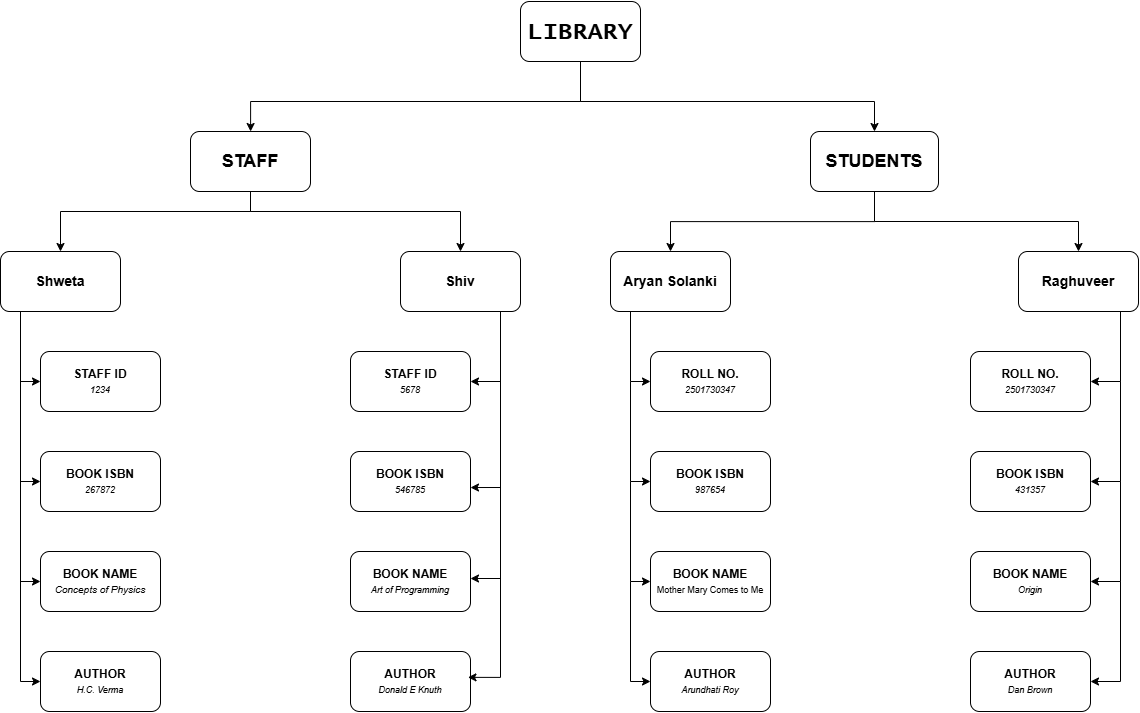

The diagram above was exported from draw.io. Its source (the exported page's mxGraphModel, read from the mxfile embedded in the PNG):
<mxGraphModel grid="1" page="1" gridSize="10" guides="1" tooltips="1" connect="1" arrows="1" fold="1" pageScale="1" pageWidth="850" pageHeight="1100" math="0" shadow="0">
  <root>
    <mxCell id="0" />
    <mxCell id="1" parent="0" />
    <mxCell id="0Qt69gh8Ez4PNi1jC02O-3" edge="1" parent="1" source="0Qt69gh8Ez4PNi1jC02O-1" style="edgeStyle=orthogonalEdgeStyle;rounded=0;orthogonalLoop=1;jettySize=auto;html=1;" target="0Qt69gh8Ez4PNi1jC02O-2" value="">
      <mxGeometry relative="1" as="geometry">
        <Array as="points">
          <mxPoint x="500" y="160" />
          <mxPoint x="170.13" y="160" />
        </Array>
      </mxGeometry>
    </mxCell>
    <mxCell id="0Qt69gh8Ez4PNi1jC02O-6" edge="1" parent="1" source="0Qt69gh8Ez4PNi1jC02O-1" style="edgeStyle=orthogonalEdgeStyle;rounded=0;orthogonalLoop=1;jettySize=auto;html=1;exitX=0.5;exitY=1;exitDx=0;exitDy=0;" target="0Qt69gh8Ez4PNi1jC02O-5" value="">
      <mxGeometry relative="1" as="geometry">
        <Array as="points">
          <mxPoint x="500" y="160" />
          <mxPoint x="794" y="160" />
        </Array>
        <mxPoint x="500" y="160" as="sourcePoint" />
        <mxPoint x="791.0234782608698" y="250" as="targetPoint" />
      </mxGeometry>
    </mxCell>
    <mxCell id="0Qt69gh8Ez4PNi1jC02O-1" parent="1" style="rounded=1;whiteSpace=wrap;html=1;" value="&lt;h1&gt;&lt;font face=&quot;Lucida Console&quot;&gt;LIBRARY&lt;/font&gt;&lt;/h1&gt;" vertex="1">
      <mxGeometry height="60" width="120" x="440" y="60" as="geometry" />
    </mxCell>
    <mxCell id="0Qt69gh8Ez4PNi1jC02O-8" edge="1" parent="1" source="0Qt69gh8Ez4PNi1jC02O-2" style="edgeStyle=orthogonalEdgeStyle;rounded=0;orthogonalLoop=1;jettySize=auto;html=1;" target="0Qt69gh8Ez4PNi1jC02O-7" value="">
      <mxGeometry relative="1" as="geometry">
        <Array as="points">
          <mxPoint x="170.04" y="269.96" />
          <mxPoint x="-20.04" y="269.96" />
        </Array>
      </mxGeometry>
    </mxCell>
    <mxCell id="0Qt69gh8Ez4PNi1jC02O-13" edge="1" parent="1" source="0Qt69gh8Ez4PNi1jC02O-2" style="edgeStyle=orthogonalEdgeStyle;rounded=0;orthogonalLoop=1;jettySize=auto;html=1;" target="0Qt69gh8Ez4PNi1jC02O-12" value="">
      <mxGeometry relative="1" as="geometry">
        <Array as="points">
          <mxPoint x="170.04" y="269.96" />
          <mxPoint x="380.04" y="269.96" />
        </Array>
      </mxGeometry>
    </mxCell>
    <mxCell id="0Qt69gh8Ez4PNi1jC02O-2" parent="1" style="whiteSpace=wrap;html=1;rounded=1;" value="&lt;h2&gt;STAFF&lt;/h2&gt;" vertex="1">
      <mxGeometry height="60" width="120" x="110" y="190" as="geometry" />
    </mxCell>
    <mxCell id="0Qt69gh8Ez4PNi1jC02O-16" edge="1" parent="1" style="edgeStyle=orthogonalEdgeStyle;rounded=0;orthogonalLoop=1;jettySize=auto;html=1;" target="0Qt69gh8Ez4PNi1jC02O-15" value="">
      <mxGeometry relative="1" as="geometry">
        <mxPoint x="794" y="280" as="sourcePoint" />
      </mxGeometry>
    </mxCell>
    <mxCell id="0Qt69gh8Ez4PNi1jC02O-23" edge="1" parent="1" source="0Qt69gh8Ez4PNi1jC02O-5" style="edgeStyle=orthogonalEdgeStyle;rounded=0;orthogonalLoop=1;jettySize=auto;html=1;exitX=0.5;exitY=1;exitDx=0;exitDy=0;" target="0Qt69gh8Ez4PNi1jC02O-22" value="">
      <mxGeometry relative="1" as="geometry">
        <Array as="points">
          <mxPoint x="794" y="280.07" />
          <mxPoint x="590" y="280.07" />
        </Array>
        <mxPoint x="794" y="280" as="sourcePoint" />
      </mxGeometry>
    </mxCell>
    <mxCell id="0Qt69gh8Ez4PNi1jC02O-5" parent="1" style="whiteSpace=wrap;html=1;rounded=1;fillColor=default;perimeterSpacing=0;" value="&lt;h2&gt;STUDENTS&lt;/h2&gt;" vertex="1">
      <mxGeometry height="60" width="128" x="730" y="190" as="geometry" />
    </mxCell>
    <mxCell id="0Qt69gh8Ez4PNi1jC02O-26" edge="1" parent="1" source="0Qt69gh8Ez4PNi1jC02O-7" style="edgeStyle=orthogonalEdgeStyle;rounded=0;orthogonalLoop=1;jettySize=auto;html=1;" target="0Qt69gh8Ez4PNi1jC02O-25" value="">
      <mxGeometry relative="1" as="geometry">
        <Array as="points">
          <mxPoint x="-60" y="470" />
          <mxPoint x="-60" y="470" />
        </Array>
      </mxGeometry>
    </mxCell>
    <mxCell id="0Qt69gh8Ez4PNi1jC02O-30" edge="1" parent="1" source="0Qt69gh8Ez4PNi1jC02O-7" style="edgeStyle=orthogonalEdgeStyle;rounded=0;orthogonalLoop=1;jettySize=auto;html=1;" target="0Qt69gh8Ez4PNi1jC02O-29" value="">
      <mxGeometry relative="1" as="geometry">
        <Array as="points">
          <mxPoint x="-60" y="540" />
        </Array>
      </mxGeometry>
    </mxCell>
    <mxCell id="0Qt69gh8Ez4PNi1jC02O-7" parent="1" style="whiteSpace=wrap;html=1;rounded=1;" value="&lt;h3&gt;Shweta&lt;/h3&gt;" vertex="1">
      <mxGeometry height="60" width="120" x="-80" y="310" as="geometry" />
    </mxCell>
    <mxCell id="0Qt69gh8Ez4PNi1jC02O-36" edge="1" parent="1" source="0Qt69gh8Ez4PNi1jC02O-12" style="edgeStyle=orthogonalEdgeStyle;rounded=0;orthogonalLoop=1;jettySize=auto;html=1;" target="0Qt69gh8Ez4PNi1jC02O-31" value="">
      <mxGeometry relative="1" as="geometry">
        <Array as="points">
          <mxPoint x="420.03" y="440.03" />
        </Array>
      </mxGeometry>
    </mxCell>
    <mxCell id="0Qt69gh8Ez4PNi1jC02O-12" parent="1" style="whiteSpace=wrap;html=1;rounded=1;" value="&lt;h3&gt;Shiv&lt;/h3&gt;" vertex="1">
      <mxGeometry height="60" width="120" x="320" y="310" as="geometry" />
    </mxCell>
    <mxCell id="0Qt69gh8Ez4PNi1jC02O-15" parent="1" style="whiteSpace=wrap;html=1;rounded=1;" value="&lt;h3&gt;Raghuveer&lt;/h3&gt;" vertex="1">
      <mxGeometry height="60" width="120" x="938" y="310" as="geometry" />
    </mxCell>
    <mxCell id="0Qt69gh8Ez4PNi1jC02O-22" parent="1" style="whiteSpace=wrap;html=1;rounded=1;" value="&lt;h3&gt;Aryan Solanki&lt;/h3&gt;" vertex="1">
      <mxGeometry height="60" width="120" x="530" y="310" as="geometry" />
    </mxCell>
    <mxCell id="0Qt69gh8Ez4PNi1jC02O-25" parent="1" style="whiteSpace=wrap;html=1;rounded=1;" value="&lt;h4&gt;STAFF ID&lt;br&gt;&lt;i style=&quot;font-size: 9px; background-color: transparent; color: light-dark(rgb(0, 0, 0), rgb(255, 255, 255)); font-weight: normal;&quot;&gt;1234&lt;/i&gt;&lt;/h4&gt;" vertex="1">
      <mxGeometry height="60" width="120" x="-40" y="410" as="geometry" />
    </mxCell>
    <mxCell id="0Qt69gh8Ez4PNi1jC02O-29" parent="1" style="whiteSpace=wrap;html=1;rounded=1;" value="&lt;h4&gt;BOOK ISBN&lt;br&gt;&lt;font style=&quot;font-size: 9px;&quot;&gt;&lt;i style=&quot;font-weight: normal;&quot;&gt;267872&lt;/i&gt;&lt;/font&gt;&lt;/h4&gt;" vertex="1">
      <mxGeometry height="60" width="120" x="-40" y="510" as="geometry" />
    </mxCell>
    <mxCell id="0Qt69gh8Ez4PNi1jC02O-31" parent="1" style="whiteSpace=wrap;html=1;rounded=1;" value="&lt;h4&gt;STAFF ID&lt;br&gt;&lt;i style=&quot;background-color: transparent; color: light-dark(rgb(0, 0, 0), rgb(255, 255, 255)); font-weight: normal;&quot;&gt;&lt;font style=&quot;font-size: 9px;&quot;&gt;5678&lt;/font&gt;&lt;/i&gt;&lt;/h4&gt;" vertex="1">
      <mxGeometry height="60" width="120" x="270" y="410" as="geometry" />
    </mxCell>
    <mxCell id="0Qt69gh8Ez4PNi1jC02O-32" parent="1" style="whiteSpace=wrap;html=1;rounded=1;" value="&lt;h4&gt;BOOK ISBN&lt;br&gt;&lt;i style=&quot;font-weight: normal;&quot;&gt;&lt;font style=&quot;font-size: 9px;&quot;&gt;546785&lt;/font&gt;&lt;/i&gt;&lt;/h4&gt;" vertex="1">
      <mxGeometry height="60" width="120" x="270" y="510" as="geometry" />
    </mxCell>
    <mxCell id="0Qt69gh8Ez4PNi1jC02O-33" edge="1" parent="1" style="edgeStyle=orthogonalEdgeStyle;rounded=0;orthogonalLoop=1;jettySize=auto;html=1;" value="">
      <mxGeometry relative="1" as="geometry">
        <Array as="points">
          <mxPoint x="420.03" y="376" />
          <mxPoint x="420.03" y="546.03" />
        </Array>
        <mxPoint x="420" y="380" as="sourcePoint" />
        <mxPoint x="390" y="546.03" as="targetPoint" />
      </mxGeometry>
    </mxCell>
    <mxCell id="0Qt69gh8Ez4PNi1jC02O-40" parent="1" style="whiteSpace=wrap;html=1;rounded=1;" value="&lt;h4&gt;BOOK NAME&lt;br&gt;&lt;span style=&quot;font-weight: normal;&quot;&gt;&lt;i&gt;&lt;font style=&quot;font-size: 10px;&quot;&gt;Concepts of Physics&lt;/font&gt;&lt;/i&gt;&lt;/span&gt;&lt;/h4&gt;" vertex="1">
      <mxGeometry height="60" width="120" x="-40" y="610" as="geometry" />
    </mxCell>
    <mxCell id="0Qt69gh8Ez4PNi1jC02O-41" edge="1" parent="1" style="edgeStyle=orthogonalEdgeStyle;rounded=0;orthogonalLoop=1;jettySize=auto;html=1;" target="0Qt69gh8Ez4PNi1jC02O-40" value="">
      <mxGeometry relative="1" as="geometry">
        <Array as="points">
          <mxPoint x="-60" y="640" />
        </Array>
        <mxPoint x="-60" y="470" as="sourcePoint" />
      </mxGeometry>
    </mxCell>
    <mxCell id="0Qt69gh8Ez4PNi1jC02O-42" parent="1" style="whiteSpace=wrap;html=1;rounded=1;" value="&lt;h4&gt;BOOK NAME&lt;br&gt;&lt;span style=&quot;font-weight: normal;&quot;&gt;&lt;i&gt;&lt;font style=&quot;font-size: 9px;&quot;&gt;Art of Programming&lt;/font&gt;&lt;/i&gt;&lt;/span&gt;&lt;/h4&gt;" vertex="1">
      <mxGeometry height="60" width="120" x="270" y="610" as="geometry" />
    </mxCell>
    <mxCell id="0Qt69gh8Ez4PNi1jC02O-43" edge="1" parent="1" style="edgeStyle=orthogonalEdgeStyle;rounded=0;orthogonalLoop=1;jettySize=auto;html=1;entryX=1;entryY=0.75;entryDx=0;entryDy=0;" value="">
      <mxGeometry relative="1" as="geometry">
        <Array as="points">
          <mxPoint x="420" y="637" />
        </Array>
        <mxPoint x="420" y="370" as="sourcePoint" />
        <mxPoint x="390" y="637" as="targetPoint" />
      </mxGeometry>
    </mxCell>
    <mxCell id="0Qt69gh8Ez4PNi1jC02O-44" parent="1" style="whiteSpace=wrap;html=1;rounded=1;" value="&lt;h4&gt;AUTHOR&lt;br&gt;&lt;span style=&quot;font-weight: normal;&quot;&gt;&lt;i&gt;&lt;font style=&quot;font-size: 9px;&quot;&gt;H.C. Verma&lt;/font&gt;&lt;/i&gt;&lt;/span&gt;&lt;/h4&gt;" vertex="1">
      <mxGeometry height="60" width="120" x="-40" y="710" as="geometry" />
    </mxCell>
    <mxCell id="0Qt69gh8Ez4PNi1jC02O-45" edge="1" parent="1" style="edgeStyle=orthogonalEdgeStyle;rounded=0;orthogonalLoop=1;jettySize=auto;html=1;" target="0Qt69gh8Ez4PNi1jC02O-44" value="">
      <mxGeometry relative="1" as="geometry">
        <Array as="points">
          <mxPoint x="-60" y="740" />
        </Array>
        <mxPoint x="-60" y="570" as="sourcePoint" />
      </mxGeometry>
    </mxCell>
    <mxCell id="0Qt69gh8Ez4PNi1jC02O-46" parent="1" style="whiteSpace=wrap;html=1;rounded=1;" value="&lt;h4&gt;AUTHOR&lt;br&gt;&lt;span style=&quot;font-weight: normal;&quot;&gt;&lt;i&gt;&lt;font style=&quot;font-size: 9px;&quot;&gt;Donald E Knuth&lt;/font&gt;&lt;/i&gt;&lt;/span&gt;&lt;/h4&gt;" vertex="1">
      <mxGeometry height="60" width="120" x="270" y="710" as="geometry" />
    </mxCell>
    <mxCell id="0Qt69gh8Ez4PNi1jC02O-47" edge="1" parent="1" style="edgeStyle=orthogonalEdgeStyle;rounded=0;orthogonalLoop=1;jettySize=auto;html=1;entryX=0.979;entryY=0.431;entryDx=0;entryDy=0;entryPerimeter=0;" target="0Qt69gh8Ez4PNi1jC02O-46" value="">
      <mxGeometry relative="1" as="geometry">
        <Array as="points">
          <mxPoint x="420" y="550" />
          <mxPoint x="420" y="735.9" />
        </Array>
        <mxPoint x="420" y="550.02" as="sourcePoint" />
        <mxPoint x="485" y="730" as="targetPoint" />
      </mxGeometry>
    </mxCell>
    <mxCell id="0Qt69gh8Ez4PNi1jC02O-50" edge="1" parent="1" style="edgeStyle=orthogonalEdgeStyle;rounded=0;orthogonalLoop=1;jettySize=auto;html=1;" target="0Qt69gh8Ez4PNi1jC02O-51" value="">
      <mxGeometry relative="1" as="geometry">
        <Array as="points">
          <mxPoint x="550.02" y="440.02" />
        </Array>
        <mxPoint x="550" y="370" as="sourcePoint" />
      </mxGeometry>
    </mxCell>
    <mxCell id="0Qt69gh8Ez4PNi1jC02O-51" parent="1" style="whiteSpace=wrap;html=1;rounded=1;" value="&lt;h4&gt;ROLL NO.&lt;br&gt;&lt;span style=&quot;font-weight: normal;&quot;&gt;&lt;i&gt;&lt;font style=&quot;font-size: 9px;&quot;&gt;2501730347&lt;/font&gt;&lt;/i&gt;&lt;/span&gt;&lt;/h4&gt;" vertex="1">
      <mxGeometry height="60" width="120" x="570" y="410" as="geometry" />
    </mxCell>
    <mxCell id="0Qt69gh8Ez4PNi1jC02O-52" edge="1" parent="1" style="edgeStyle=orthogonalEdgeStyle;rounded=0;orthogonalLoop=1;jettySize=auto;html=1;" target="0Qt69gh8Ez4PNi1jC02O-53" value="">
      <mxGeometry relative="1" as="geometry">
        <Array as="points">
          <mxPoint x="550" y="540" />
        </Array>
        <mxPoint x="550" y="440" as="sourcePoint" />
      </mxGeometry>
    </mxCell>
    <mxCell id="0Qt69gh8Ez4PNi1jC02O-53" parent="1" style="whiteSpace=wrap;html=1;rounded=1;" value="&lt;h4&gt;BOOK ISBN&lt;br&gt;&lt;span style=&quot;font-weight: normal;&quot;&gt;&lt;i&gt;&lt;font style=&quot;font-size: 9px;&quot;&gt;987654&lt;/font&gt;&lt;/i&gt;&lt;/span&gt;&lt;/h4&gt;" vertex="1">
      <mxGeometry height="60" width="120" x="570" y="510" as="geometry" />
    </mxCell>
    <mxCell id="0Qt69gh8Ez4PNi1jC02O-54" parent="1" style="whiteSpace=wrap;html=1;rounded=1;" value="&lt;h4&gt;BOOK NAME&lt;br&gt;&lt;span style=&quot;font-weight: normal;&quot;&gt;&lt;font style=&quot;font-size: 9px;&quot;&gt;Mother Mary Comes to Me&lt;/font&gt;&lt;/span&gt;&lt;/h4&gt;" vertex="1">
      <mxGeometry height="60" width="120" x="570" y="610" as="geometry" />
    </mxCell>
    <mxCell id="0Qt69gh8Ez4PNi1jC02O-55" edge="1" parent="1" style="edgeStyle=orthogonalEdgeStyle;rounded=0;orthogonalLoop=1;jettySize=auto;html=1;" target="0Qt69gh8Ez4PNi1jC02O-54" value="">
      <mxGeometry relative="1" as="geometry">
        <Array as="points">
          <mxPoint x="550" y="640" />
        </Array>
        <mxPoint x="550" y="540" as="sourcePoint" />
      </mxGeometry>
    </mxCell>
    <mxCell id="0Qt69gh8Ez4PNi1jC02O-56" parent="1" style="whiteSpace=wrap;html=1;rounded=1;" value="&lt;h4&gt;AUTHOR&lt;br&gt;&lt;span style=&quot;font-weight: normal;&quot;&gt;&lt;i&gt;&lt;font style=&quot;font-size: 9px;&quot;&gt;Arundhati Roy&lt;/font&gt;&lt;/i&gt;&lt;/span&gt;&lt;/h4&gt;" vertex="1">
      <mxGeometry height="60" width="120" x="570" y="710" as="geometry" />
    </mxCell>
    <mxCell id="0Qt69gh8Ez4PNi1jC02O-57" edge="1" parent="1" style="edgeStyle=orthogonalEdgeStyle;rounded=0;orthogonalLoop=1;jettySize=auto;html=1;" target="0Qt69gh8Ez4PNi1jC02O-56" value="">
      <mxGeometry relative="1" as="geometry">
        <Array as="points">
          <mxPoint x="550" y="740" />
        </Array>
        <mxPoint x="550" y="640" as="sourcePoint" />
      </mxGeometry>
    </mxCell>
    <mxCell id="0Qt69gh8Ez4PNi1jC02O-58" edge="1" parent="1" style="edgeStyle=orthogonalEdgeStyle;rounded=0;orthogonalLoop=1;jettySize=auto;html=1;" target="0Qt69gh8Ez4PNi1jC02O-59" value="">
      <mxGeometry relative="1" as="geometry">
        <Array as="points">
          <mxPoint x="1040.03" y="440.03" />
        </Array>
        <mxPoint x="1040" y="370" as="sourcePoint" />
      </mxGeometry>
    </mxCell>
    <mxCell id="0Qt69gh8Ez4PNi1jC02O-59" parent="1" style="whiteSpace=wrap;html=1;rounded=1;" value="&lt;h4&gt;ROLL NO.&lt;br&gt;&lt;span style=&quot;font-weight: normal;&quot;&gt;&lt;i&gt;&lt;font style=&quot;font-size: 9px;&quot;&gt;2501730347&lt;/font&gt;&lt;/i&gt;&lt;/span&gt;&lt;/h4&gt;" vertex="1">
      <mxGeometry height="60" width="120" x="890" y="410" as="geometry" />
    </mxCell>
    <mxCell id="0Qt69gh8Ez4PNi1jC02O-60" parent="1" style="whiteSpace=wrap;html=1;rounded=1;" value="&lt;h4&gt;BOOK ISBN&lt;br&gt;&lt;span style=&quot;font-weight: normal;&quot;&gt;&lt;i&gt;&lt;font style=&quot;font-size: 9px;&quot;&gt;431357&lt;/font&gt;&lt;/i&gt;&lt;/span&gt;&lt;/h4&gt;" vertex="1">
      <mxGeometry height="60" width="120" x="890" y="510" as="geometry" />
    </mxCell>
    <mxCell id="0Qt69gh8Ez4PNi1jC02O-61" edge="1" parent="1" style="edgeStyle=orthogonalEdgeStyle;rounded=0;orthogonalLoop=1;jettySize=auto;html=1;" target="0Qt69gh8Ez4PNi1jC02O-60" value="">
      <mxGeometry relative="1" as="geometry">
        <Array as="points">
          <mxPoint x="1040.03" y="540.03" />
        </Array>
        <mxPoint x="1030" y="440" as="sourcePoint" />
      </mxGeometry>
    </mxCell>
    <mxCell id="0Qt69gh8Ez4PNi1jC02O-62" parent="1" style="whiteSpace=wrap;html=1;rounded=1;" value="&lt;h4&gt;BOOK NAME&lt;br&gt;&lt;span style=&quot;font-weight: normal;&quot;&gt;&lt;i&gt;&lt;font style=&quot;font-size: 9px;&quot;&gt;Origin&lt;/font&gt;&lt;/i&gt;&lt;/span&gt;&lt;/h4&gt;" vertex="1">
      <mxGeometry height="60" width="120" x="890" y="610" as="geometry" />
    </mxCell>
    <mxCell id="0Qt69gh8Ez4PNi1jC02O-63" edge="1" parent="1" style="edgeStyle=orthogonalEdgeStyle;rounded=0;orthogonalLoop=1;jettySize=auto;html=1;" target="0Qt69gh8Ez4PNi1jC02O-62" value="">
      <mxGeometry relative="1" as="geometry">
        <Array as="points">
          <mxPoint x="1040.03" y="640.03" />
        </Array>
        <mxPoint x="1030" y="540" as="sourcePoint" />
      </mxGeometry>
    </mxCell>
    <mxCell id="0Qt69gh8Ez4PNi1jC02O-64" parent="1" style="whiteSpace=wrap;html=1;rounded=1;" value="&lt;h4&gt;AUTHOR&lt;br&gt;&lt;span style=&quot;font-weight: normal;&quot;&gt;&lt;i&gt;&lt;font style=&quot;font-size: 9px;&quot;&gt;Dan Brown&lt;/font&gt;&lt;/i&gt;&lt;/span&gt;&lt;/h4&gt;" vertex="1">
      <mxGeometry height="60" width="120" x="890" y="710" as="geometry" />
    </mxCell>
    <mxCell id="0Qt69gh8Ez4PNi1jC02O-65" edge="1" parent="1" style="edgeStyle=orthogonalEdgeStyle;rounded=0;orthogonalLoop=1;jettySize=auto;html=1;" target="0Qt69gh8Ez4PNi1jC02O-64" value="">
      <mxGeometry relative="1" as="geometry">
        <Array as="points">
          <mxPoint x="1040.03" y="740.03" />
        </Array>
        <mxPoint x="1030" y="640" as="sourcePoint" />
      </mxGeometry>
    </mxCell>
  </root>
</mxGraphModel>